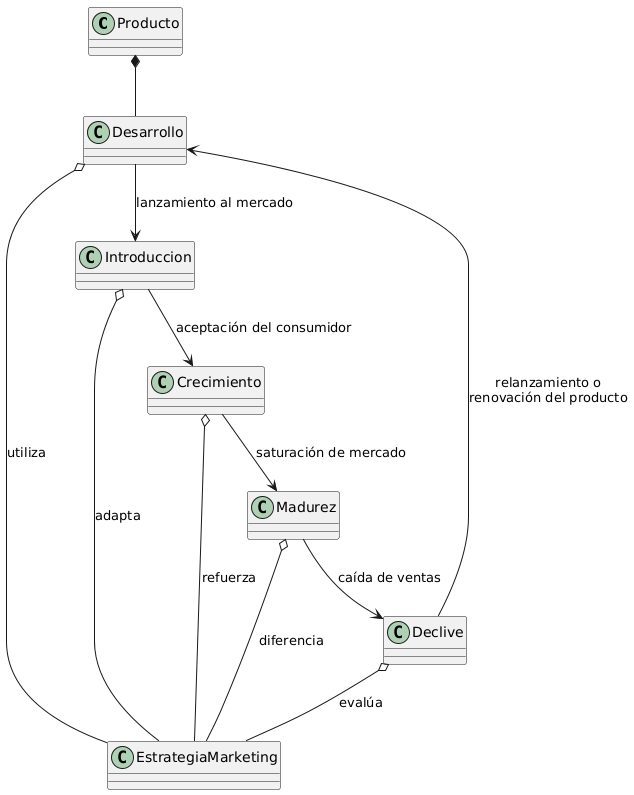

The diagram above was rendered by PlantUML. Its source (embedded in the PNG):
@startuml
class Producto 
class Desarrollo 
class Introduccion
class Crecimiento 
class Madurez 
class Declive 
class EstrategiaMarketing

Producto *-- Desarrollo
Desarrollo --> Introduccion : lanzamiento al mercado
Introduccion --> Crecimiento : aceptación del consumidor
Crecimiento --> Madurez : saturación de mercado
Madurez --> Declive : caída de ventas
Declive --> Desarrollo : relanzamiento o\nrenovación del producto

Desarrollo o-- EstrategiaMarketing : utiliza
Introduccion o-- EstrategiaMarketing : adapta
Crecimiento o-- EstrategiaMarketing : refuerza
Madurez o-- EstrategiaMarketing : diferencia
Declive o-- EstrategiaMarketing : evalúa
@enduml